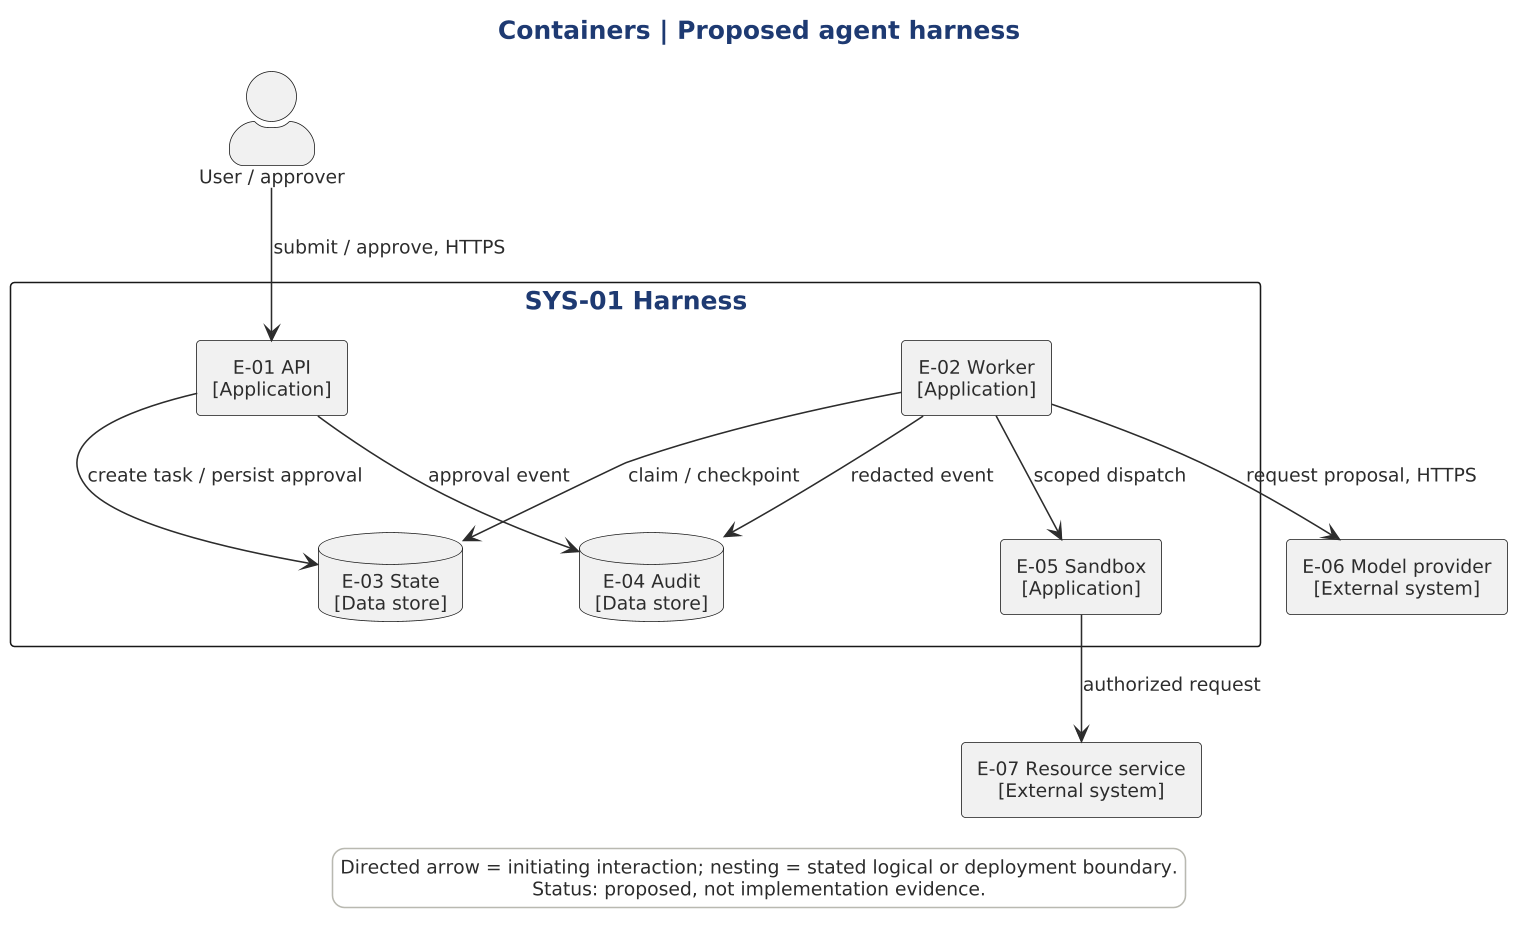

The diagram above was rendered by PlantUML. Its source (embedded in the PNG):
@startuml

scale 1.5625



!include ../../../../../tooling/styles/plantuml/c4/container-diagram-style.iuml
title Containers | Proposed agent harness
actor "User / approver" as U
rectangle "SYS-01 Harness" {
 rectangle "E-01 API\n[Application]" as API
 rectangle "E-02 Worker\n[Application]" as W
 database "E-03 State\n[Data store]" as S
 database "E-04 Audit\n[Data store]" as A
 rectangle "E-05 Sandbox\n[Application]" as X
}
rectangle "E-06 Model provider\n[External system]" as M
rectangle "E-07 Resource service\n[External system]" as T
U --> API : submit / approve, HTTPS
API --> S : create task / persist approval
W --> S : claim / checkpoint
W --> M : request proposal, HTTPS
W --> X : scoped dispatch
X --> T : authorized request
W --> A : redacted event
API --> A : approval event
legend bottom
Directed arrow = initiating interaction; nesting = stated logical or deployment boundary.
Status: proposed, not implementation evidence.
endlegend
@enduml